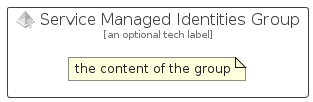

The diagram above was rendered by PlantUML. Its source (embedded in the PNG):
@startuml
' configures the library
!global $INCLUSION_MODE="local"
!global $LIB_BASE_LOCATION="../../.."

' loads the library's bootstrap
!include $LIB_BASE_LOCATION/bootstrap.puml

' loads the package bootstrap
include('azure-19/bootstrap')

' loads the Item which embeds the element ServiceManagedIdentitiesGroup
include('azure-19/Item/Identity/ServiceManagedIdentities')

' renders the element
ServiceManagedIdentitiesGroup('ServiceManagedIdentitiesGroup', 'Service Managed Identities Group', 'an optional tech label') {
    note as note
        the content of the group
    end note
}
@enduml